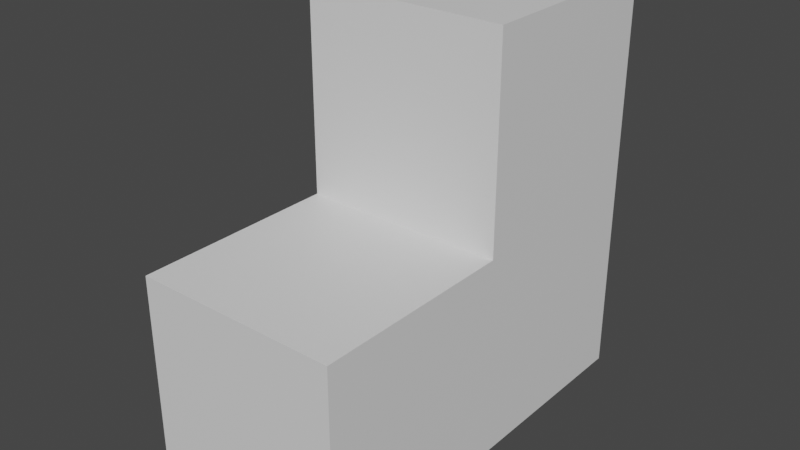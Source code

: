# Source: stairbox.blend  (saved by Blender 3.4.6; exported with 4.5.12 LTS)
import bpy
from mathutils import Matrix  # noqa: F401  (used for matrix-valued properties, if any)

bpy.ops.wm.read_factory_settings(use_empty=True)
scene = bpy.context.scene
scene.name = 'Scene'

# ---- collections
col_collection = bpy.data.collections.new('Collection'); scene.collection.children.link(col_collection)

# ---- materials (node trees are filled in below, after node groups)
mat_material = bpy.data.materials.new('Material')
mat_material.alpha_threshold = 0.0
mat_material.use_transparent_shadow = False
mat_material.roughness = 0.5
mat_material.line_color = (0.0, 0.0, 0.0, 1.0)

# ---- material node trees
mat_material.use_nodes = True; mat_material.node_tree.nodes.clear()
_N = mat_material.node_tree.nodes; _L = mat_material.node_tree.links
n0 = _N.new('ShaderNodeOutputMaterial'); n0.name = 'Material Output'; n0.location = (300, 300)
n1 = _N.new('ShaderNodeBsdfPrincipled'); n1.name = 'Principled BSDF'; n1.location = (10, 300)
n1.distribution = 'GGX'
n1.subsurface_method = 'RANDOM_WALK_SKIN'
n1.inputs[3].default_value = 1.45
n1.inputs[27].default_value = (0.0, 0.0, 0.0, 1.0)
n1.inputs[28].default_value = 1.0
_L.new(n1.outputs[0], n0.inputs[0])
n0.is_active_output = True

# ---- world
world_world = bpy.data.worlds.new('World'); scene.world = world_world
world_world.use_nodes = True; world_world.node_tree.nodes.clear()
_N = world_world.node_tree.nodes; _L = world_world.node_tree.links
n0 = _N.new('ShaderNodeOutputWorld'); n0.name = 'World Output'; n0.location = (300, 300)
n1 = _N.new('ShaderNodeBackground'); n1.name = 'Background'; n1.location = (10, 300)
n1.inputs[0].default_value = (0.05088, 0.05088, 0.05088, 1.0)
_L.new(n1.outputs[0], n0.inputs[0])
n0.is_active_output = True
world_world.color = (0.05088, 0.05088, 0.05088)
world_world.use_sun_shadow = False
world_world.sun_shadow_jitter_overblur = 0.0

# ---- meshes
me_cube_002 = bpy.data.meshes.new('Cube.002')
me_cube_002.from_pydata([(1.0, 3.667, 4.333), (1.0, 3.667, 2.333), (1.0, 1.667, 4.333), (1.0, 1.667, 2.333), (-1.0, 3.667, 4.333), (-1.0, 3.667, 2.333), (-1.0, 1.667, 4.333), (-1.0, 1.667, 2.333), (1.0, 1.667, 2.333), (1.0, 1.667, 0.3333), (1.0, -0.3333, 2.333), (1.0, -0.3333, 0.3333), (-1.0, 1.667, 2.333), (-1.0, 1.667, 0.3333), (-1.0, -0.3333, 2.333), (-1.0, -0.3333, 0.3333), (1.0, 3.667, 2.333), (1.0, 3.667, 0.3333), (1.0, 1.667, 2.333), (1.0, 1.667, 0.3333), (-1.0, 3.667, 2.333), (-1.0, 3.667, 0.3333), (-1.0, 1.667, 2.333), (-1.0, 1.667, 0.3333)], [], [(0, 4, 6, 2), (3, 2, 6, 7), (7, 6, 4, 5), (5, 1, 3, 7), (1, 0, 2, 3), (5, 4, 0, 1), (8, 12, 14, 10), (11, 10, 14, 15), (15, 14, 12, 13), (13, 9, 11, 15), (9, 8, 10, 11), (13, 12, 8, 9), (16, 20, 22, 18), (19, 18, 22, 23), (23, 22, 20, 21), (21, 17, 19, 23), (17, 16, 18, 19), (21, 20, 16, 17)])
_uv = me_cube_002.uv_layers.new(name='UVMap')
_uv.uv.foreach_set('vector', [0.625, 0.5, 0.875, 0.5, 0.875, 0.75, 0.625, 0.75, 0.375, 0.75, 0.625, 0.75, 0.625, 1.0, 0.375, 1.0, 0.375, 0.0, 0.625, 0.0, 0.625, 0.25, 0.375, 0.25, 0.125, 0.5, 0.375, 0.5, 0.375, 0.75, 0.125, 0.75, 0.375, 0.5, 0.625, 0.5, 0.625, 0.75, 0.375, 0.75, 0.375, 0.25, 0.625, 0.25, 0.625, 0.5, 0.375, 0.5, 0.625, 0.5, 0.875, 0.5, 0.875, 0.75, 0.625, 0.75, 0.375, 0.75, 0.625, 0.75, 0.625, 1.0, 0.375, 1.0, 0.375, 0.0, 0.625, 0.0, 0.625, 0.25, 0.375, 0.25, 0.125, 0.5, 0.375, 0.5, 0.375, 0.75, 0.125, 0.75, 0.375, 0.5, 0.625, 0.5, 0.625, 0.75, 0.375, 0.75, 0.375, 0.25, 0.625, 0.25, 0.625, 0.5, 0.375, 0.5, 0.625, 0.5, 0.875, 0.5, 0.875, 0.75, 0.625, 0.75, 0.375, 0.75, 0.625, 0.75, 0.625, 1.0, 0.375, 1.0, 0.375, 0.0, 0.625, 0.0, 0.625, 0.25, 0.375, 0.25, 0.125, 0.5, 0.375, 0.5, 0.375, 0.75, 0.125, 0.75, 0.375, 0.5, 0.625, 0.5, 0.625, 0.75, 0.375, 0.75, 0.375, 0.25, 0.625, 0.25, 0.625, 0.5, 0.375, 0.5])
me_cube_002.materials.append(mat_material)
me_cube_002.use_mirror_vertex_groups = False
me_cube_002.update()

# ---- objects
ob_cube_002 = bpy.data.objects.new('Cube.002', me_cube_002)

# ---- transforms, parenting, visibility, modifiers, constraints
ob_cube_002.location = (0.0, 0.0, 0.0)
ob_cube_002.lock_rotations_4d = False
ob_cube_002.empty_display_type = 'ARROWS'
ob_cube_002.lineart.crease_threshold = 0.0

# ---- collection membership
col_collection.objects.link(ob_cube_002)

# ---- scene / render settings (as saved in the file)
scene.frame_start = 1; scene.frame_end = 250; scene.frame_set(1)
scene.render.engine = 'BLENDER_EEVEE_NEXT'
scene.cycles.sampling_pattern = 'TABULATED_SOBOL'
scene.cycles.use_light_tree = False
scene.view_settings.view_transform = 'Filmic'
bpy.context.view_layer.update()

# ---- added for rendering (the .blend has no active camera and no usable light): camera, sun
cam_auto = bpy.data.cameras.new('AutoCamera')
cam_auto.lens = 50.0
cam_auto.sensor_width = 36.0
cam_auto.clip_end = 1000.0
ob_auto_camera = bpy.data.objects.new('AutoCamera', cam_auto)
scene.collection.objects.link(ob_auto_camera)
ob_auto_camera.location = (5.55135, -4.99495, 6.77441)
ob_auto_camera.rotation_euler = (1.09748, -7.21219e-08, 0.694738)
scene.camera = ob_auto_camera
light_auto_sun = bpy.data.lights.new('AutoSun', 'SUN')
light_auto_sun.energy = 3.0
light_auto_sun.angle = 0.0523599
ob_auto_sun = bpy.data.objects.new('AutoSun', light_auto_sun)
scene.collection.objects.link(ob_auto_sun)
ob_auto_sun.rotation_euler = (0.872665, 0.174533, 0.523599)
bpy.context.view_layer.update()
